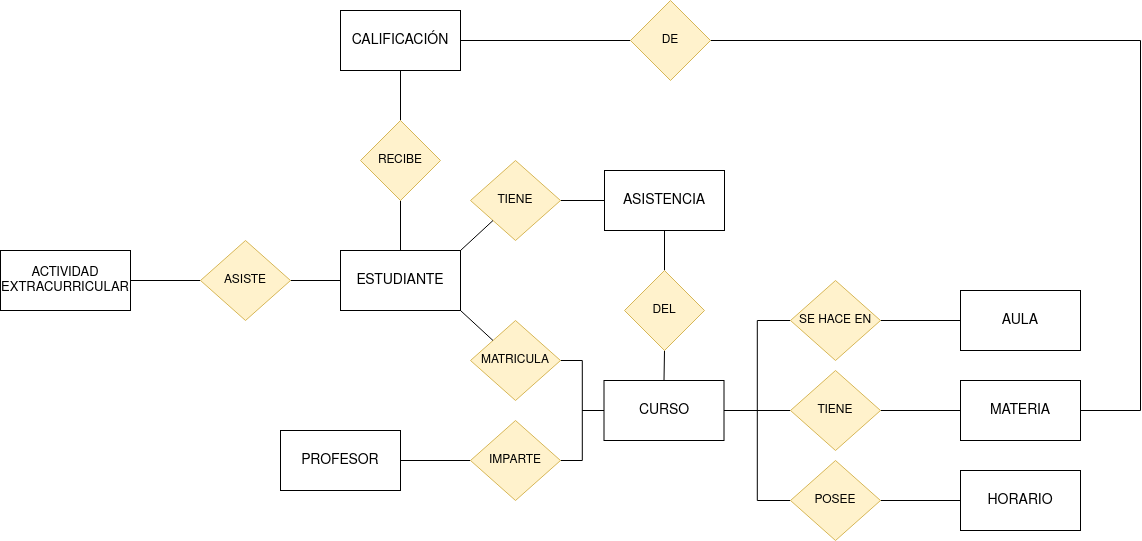

The diagram above was exported from draw.io. Its source (the exported page's mxGraphModel, read from the mxfile embedded in the PNG):
<mxGraphModel dx="2261" dy="1921" grid="1" gridSize="10" guides="1" tooltips="1" connect="1" arrows="1" fold="1" page="1" pageScale="1" pageWidth="827" pageHeight="1169" math="0" shadow="0">
  <root>
    <mxCell id="0" />
    <mxCell id="1" parent="0" />
    <mxCell id="hpvufK2SeZc0AY0UuLZL-31" value="" style="edgeStyle=orthogonalEdgeStyle;rounded=0;orthogonalLoop=1;jettySize=auto;html=1;endArrow=none;endFill=0;" edge="1" parent="1" source="hpvufK2SeZc0AY0UuLZL-1" target="hpvufK2SeZc0AY0UuLZL-13">
      <mxGeometry relative="1" as="geometry" />
    </mxCell>
    <mxCell id="hpvufK2SeZc0AY0UuLZL-1" value="ESTUDIANTE" style="rounded=0;whiteSpace=wrap;html=1;fontSize=14;" vertex="1" parent="1">
      <mxGeometry x="30" y="170" width="120" height="60" as="geometry" />
    </mxCell>
    <mxCell id="hpvufK2SeZc0AY0UuLZL-2" value="CURSO" style="rounded=0;whiteSpace=wrap;html=1;fontSize=14;" vertex="1" parent="1">
      <mxGeometry x="293.5" y="300" width="120" height="60" as="geometry" />
    </mxCell>
    <mxCell id="hpvufK2SeZc0AY0UuLZL-3" value="PROFESOR" style="rounded=0;whiteSpace=wrap;html=1;fontSize=14;" vertex="1" parent="1">
      <mxGeometry x="-30" y="350" width="120" height="60" as="geometry" />
    </mxCell>
    <mxCell id="hpvufK2SeZc0AY0UuLZL-46" value="" style="edgeStyle=orthogonalEdgeStyle;rounded=0;orthogonalLoop=1;jettySize=auto;html=1;endArrow=none;endFill=0;" edge="1" parent="1" source="hpvufK2SeZc0AY0UuLZL-4" target="hpvufK2SeZc0AY0UuLZL-19">
      <mxGeometry relative="1" as="geometry" />
    </mxCell>
    <mxCell id="hpvufK2SeZc0AY0UuLZL-4" value="MATERIA" style="rounded=0;whiteSpace=wrap;html=1;fontSize=14;" vertex="1" parent="1">
      <mxGeometry x="650" y="300" width="120" height="60" as="geometry" />
    </mxCell>
    <mxCell id="hpvufK2SeZc0AY0UuLZL-45" value="" style="edgeStyle=orthogonalEdgeStyle;rounded=0;orthogonalLoop=1;jettySize=auto;html=1;endArrow=none;endFill=0;" edge="1" parent="1" source="hpvufK2SeZc0AY0UuLZL-5" target="hpvufK2SeZc0AY0UuLZL-17">
      <mxGeometry relative="1" as="geometry" />
    </mxCell>
    <mxCell id="hpvufK2SeZc0AY0UuLZL-5" value="AULA" style="rounded=0;whiteSpace=wrap;html=1;fontSize=14;" vertex="1" parent="1">
      <mxGeometry x="650" y="210" width="120" height="60" as="geometry" />
    </mxCell>
    <mxCell id="hpvufK2SeZc0AY0UuLZL-22" style="edgeStyle=orthogonalEdgeStyle;rounded=0;orthogonalLoop=1;jettySize=auto;html=1;exitX=1;exitY=0.5;exitDx=0;exitDy=0;entryX=0;entryY=0.5;entryDx=0;entryDy=0;endArrow=none;endFill=0;" edge="1" parent="1" source="hpvufK2SeZc0AY0UuLZL-6" target="hpvufK2SeZc0AY0UuLZL-12">
      <mxGeometry relative="1" as="geometry" />
    </mxCell>
    <mxCell id="hpvufK2SeZc0AY0UuLZL-6" value="CALIFICACIÓN" style="rounded=0;whiteSpace=wrap;html=1;fontSize=14;" vertex="1" parent="1">
      <mxGeometry x="30" y="-70" width="120" height="60" as="geometry" />
    </mxCell>
    <mxCell id="hpvufK2SeZc0AY0UuLZL-47" value="" style="edgeStyle=orthogonalEdgeStyle;rounded=0;orthogonalLoop=1;jettySize=auto;html=1;endArrow=none;endFill=0;" edge="1" parent="1" source="hpvufK2SeZc0AY0UuLZL-7" target="hpvufK2SeZc0AY0UuLZL-16">
      <mxGeometry relative="1" as="geometry" />
    </mxCell>
    <mxCell id="hpvufK2SeZc0AY0UuLZL-7" value="HORARIO" style="rounded=0;whiteSpace=wrap;html=1;fontSize=14;" vertex="1" parent="1">
      <mxGeometry x="650" y="390" width="120" height="60" as="geometry" />
    </mxCell>
    <mxCell id="hpvufK2SeZc0AY0UuLZL-8" value="ASISTENCIA" style="rounded=0;whiteSpace=wrap;html=1;fontSize=14;" vertex="1" parent="1">
      <mxGeometry x="294" y="90" width="120" height="60" as="geometry" />
    </mxCell>
    <mxCell id="hpvufK2SeZc0AY0UuLZL-9" value="ACTIVIDAD EXTRACURRICULAR" style="rounded=0;whiteSpace=wrap;html=1;fontSize=13;" vertex="1" parent="1">
      <mxGeometry x="-310" y="170" width="130" height="60" as="geometry" />
    </mxCell>
    <mxCell id="hpvufK2SeZc0AY0UuLZL-38" value="" style="edgeStyle=orthogonalEdgeStyle;rounded=0;orthogonalLoop=1;jettySize=auto;html=1;endArrow=none;endFill=0;" edge="1" parent="1" source="hpvufK2SeZc0AY0UuLZL-10" target="hpvufK2SeZc0AY0UuLZL-2">
      <mxGeometry relative="1" as="geometry" />
    </mxCell>
    <mxCell id="hpvufK2SeZc0AY0UuLZL-10" value="MATRICULA" style="rhombus;whiteSpace=wrap;html=1;fillColor=#fff2cc;strokeColor=#d6b656;" vertex="1" parent="1">
      <mxGeometry x="160" y="240" width="90" height="80" as="geometry" />
    </mxCell>
    <mxCell id="hpvufK2SeZc0AY0UuLZL-33" value="" style="edgeStyle=orthogonalEdgeStyle;rounded=0;orthogonalLoop=1;jettySize=auto;html=1;endArrow=none;endFill=0;" edge="1" parent="1" source="hpvufK2SeZc0AY0UuLZL-11" target="hpvufK2SeZc0AY0UuLZL-1">
      <mxGeometry relative="1" as="geometry" />
    </mxCell>
    <mxCell id="hpvufK2SeZc0AY0UuLZL-34" value="" style="edgeStyle=orthogonalEdgeStyle;rounded=0;orthogonalLoop=1;jettySize=auto;html=1;endArrow=none;endFill=0;" edge="1" parent="1" source="hpvufK2SeZc0AY0UuLZL-11" target="hpvufK2SeZc0AY0UuLZL-9">
      <mxGeometry relative="1" as="geometry" />
    </mxCell>
    <mxCell id="hpvufK2SeZc0AY0UuLZL-11" value="ASISTE" style="rhombus;whiteSpace=wrap;html=1;fillColor=#fff2cc;strokeColor=#d6b656;" vertex="1" parent="1">
      <mxGeometry x="-110" y="160" width="90" height="80" as="geometry" />
    </mxCell>
    <mxCell id="hpvufK2SeZc0AY0UuLZL-23" style="edgeStyle=orthogonalEdgeStyle;rounded=0;orthogonalLoop=1;jettySize=auto;html=1;exitX=1;exitY=0.5;exitDx=0;exitDy=0;entryX=1;entryY=0.5;entryDx=0;entryDy=0;endArrow=none;endFill=0;" edge="1" parent="1" source="hpvufK2SeZc0AY0UuLZL-12" target="hpvufK2SeZc0AY0UuLZL-4">
      <mxGeometry relative="1" as="geometry">
        <Array as="points">
          <mxPoint x="830" y="-40" />
          <mxPoint x="830" y="330" />
        </Array>
      </mxGeometry>
    </mxCell>
    <mxCell id="hpvufK2SeZc0AY0UuLZL-12" value="DE" style="rhombus;whiteSpace=wrap;html=1;fillColor=#fff2cc;strokeColor=#d6b656;" vertex="1" parent="1">
      <mxGeometry x="320" y="-80" width="80" height="80" as="geometry" />
    </mxCell>
    <mxCell id="hpvufK2SeZc0AY0UuLZL-32" value="" style="edgeStyle=orthogonalEdgeStyle;rounded=0;orthogonalLoop=1;jettySize=auto;html=1;endArrow=none;endFill=0;" edge="1" parent="1" source="hpvufK2SeZc0AY0UuLZL-13" target="hpvufK2SeZc0AY0UuLZL-6">
      <mxGeometry relative="1" as="geometry" />
    </mxCell>
    <mxCell id="hpvufK2SeZc0AY0UuLZL-13" value="RECIBE" style="rhombus;whiteSpace=wrap;html=1;fillColor=#fff2cc;strokeColor=#d6b656;" vertex="1" parent="1">
      <mxGeometry x="50" y="40" width="80" height="80" as="geometry" />
    </mxCell>
    <mxCell id="hpvufK2SeZc0AY0UuLZL-39" value="" style="edgeStyle=orthogonalEdgeStyle;rounded=0;orthogonalLoop=1;jettySize=auto;html=1;endArrow=none;endFill=0;" edge="1" parent="1" source="hpvufK2SeZc0AY0UuLZL-15" target="hpvufK2SeZc0AY0UuLZL-2">
      <mxGeometry relative="1" as="geometry" />
    </mxCell>
    <mxCell id="hpvufK2SeZc0AY0UuLZL-40" value="" style="edgeStyle=orthogonalEdgeStyle;rounded=0;orthogonalLoop=1;jettySize=auto;html=1;endArrow=none;endFill=0;" edge="1" parent="1" source="hpvufK2SeZc0AY0UuLZL-15" target="hpvufK2SeZc0AY0UuLZL-3">
      <mxGeometry relative="1" as="geometry" />
    </mxCell>
    <mxCell id="hpvufK2SeZc0AY0UuLZL-15" value="IMPARTE" style="rhombus;whiteSpace=wrap;html=1;fillColor=#fff2cc;strokeColor=#d6b656;" vertex="1" parent="1">
      <mxGeometry x="160" y="340" width="90" height="80" as="geometry" />
    </mxCell>
    <mxCell id="hpvufK2SeZc0AY0UuLZL-42" style="edgeStyle=orthogonalEdgeStyle;rounded=0;orthogonalLoop=1;jettySize=auto;html=1;entryX=1;entryY=0.5;entryDx=0;entryDy=0;endArrow=none;endFill=0;" edge="1" parent="1" source="hpvufK2SeZc0AY0UuLZL-16" target="hpvufK2SeZc0AY0UuLZL-2">
      <mxGeometry relative="1" as="geometry" />
    </mxCell>
    <mxCell id="hpvufK2SeZc0AY0UuLZL-16" value="POSEE" style="rhombus;whiteSpace=wrap;html=1;fillColor=#fff2cc;strokeColor=#d6b656;" vertex="1" parent="1">
      <mxGeometry x="480" y="380" width="90" height="80" as="geometry" />
    </mxCell>
    <mxCell id="hpvufK2SeZc0AY0UuLZL-43" style="edgeStyle=orthogonalEdgeStyle;rounded=0;orthogonalLoop=1;jettySize=auto;html=1;entryX=1;entryY=0.5;entryDx=0;entryDy=0;endArrow=none;endFill=0;" edge="1" parent="1" source="hpvufK2SeZc0AY0UuLZL-17" target="hpvufK2SeZc0AY0UuLZL-2">
      <mxGeometry relative="1" as="geometry" />
    </mxCell>
    <mxCell id="hpvufK2SeZc0AY0UuLZL-17" value="SE HACE EN" style="rhombus;whiteSpace=wrap;html=1;fillColor=#fff2cc;strokeColor=#d6b656;" vertex="1" parent="1">
      <mxGeometry x="480" y="200" width="90" height="80" as="geometry" />
    </mxCell>
    <mxCell id="hpvufK2SeZc0AY0UuLZL-41" value="" style="edgeStyle=orthogonalEdgeStyle;rounded=0;orthogonalLoop=1;jettySize=auto;html=1;endArrow=none;endFill=0;" edge="1" parent="1" source="hpvufK2SeZc0AY0UuLZL-19" target="hpvufK2SeZc0AY0UuLZL-2">
      <mxGeometry relative="1" as="geometry" />
    </mxCell>
    <mxCell id="hpvufK2SeZc0AY0UuLZL-19" value="TIENE" style="rhombus;whiteSpace=wrap;html=1;fillColor=#fff2cc;strokeColor=#d6b656;" vertex="1" parent="1">
      <mxGeometry x="480" y="290" width="90" height="80" as="geometry" />
    </mxCell>
    <mxCell id="hpvufK2SeZc0AY0UuLZL-25" value="" style="edgeStyle=orthogonalEdgeStyle;rounded=0;orthogonalLoop=1;jettySize=auto;html=1;endArrow=none;endFill=0;" edge="1" parent="1" source="hpvufK2SeZc0AY0UuLZL-20" target="hpvufK2SeZc0AY0UuLZL-8">
      <mxGeometry relative="1" as="geometry" />
    </mxCell>
    <mxCell id="hpvufK2SeZc0AY0UuLZL-20" value="TIENE" style="rhombus;whiteSpace=wrap;html=1;fillColor=#fff2cc;strokeColor=#d6b656;" vertex="1" parent="1">
      <mxGeometry x="160" y="80" width="90" height="80" as="geometry" />
    </mxCell>
    <mxCell id="hpvufK2SeZc0AY0UuLZL-28" style="edgeStyle=orthogonalEdgeStyle;rounded=0;orthogonalLoop=1;jettySize=auto;html=1;exitX=0.5;exitY=1;exitDx=0;exitDy=0;entryX=0.5;entryY=0;entryDx=0;entryDy=0;endArrow=none;endFill=0;" edge="1" parent="1" source="hpvufK2SeZc0AY0UuLZL-14" target="hpvufK2SeZc0AY0UuLZL-2">
      <mxGeometry relative="1" as="geometry" />
    </mxCell>
    <mxCell id="hpvufK2SeZc0AY0UuLZL-37" style="edgeStyle=orthogonalEdgeStyle;rounded=0;orthogonalLoop=1;jettySize=auto;html=1;exitX=0.5;exitY=0;exitDx=0;exitDy=0;entryX=0.5;entryY=1;entryDx=0;entryDy=0;endArrow=none;endFill=0;" edge="1" parent="1" source="hpvufK2SeZc0AY0UuLZL-14" target="hpvufK2SeZc0AY0UuLZL-8">
      <mxGeometry relative="1" as="geometry" />
    </mxCell>
    <mxCell id="hpvufK2SeZc0AY0UuLZL-14" value="DEL" style="rhombus;whiteSpace=wrap;html=1;fillColor=#fff2cc;strokeColor=#d6b656;" vertex="1" parent="1">
      <mxGeometry x="314" y="190" width="80" height="80" as="geometry" />
    </mxCell>
    <mxCell id="hpvufK2SeZc0AY0UuLZL-30" value="" style="endArrow=none;html=1;rounded=0;entryX=0;entryY=1;entryDx=0;entryDy=0;exitX=1;exitY=0;exitDx=0;exitDy=0;" edge="1" parent="1" source="hpvufK2SeZc0AY0UuLZL-1" target="hpvufK2SeZc0AY0UuLZL-20">
      <mxGeometry width="50" height="50" relative="1" as="geometry">
        <mxPoint x="390" y="270" as="sourcePoint" />
        <mxPoint x="440" y="220" as="targetPoint" />
      </mxGeometry>
    </mxCell>
    <mxCell id="hpvufK2SeZc0AY0UuLZL-36" value="" style="endArrow=none;html=1;rounded=0;entryX=1;entryY=1;entryDx=0;entryDy=0;exitX=0;exitY=0;exitDx=0;exitDy=0;" edge="1" parent="1" source="hpvufK2SeZc0AY0UuLZL-10" target="hpvufK2SeZc0AY0UuLZL-1">
      <mxGeometry width="50" height="50" relative="1" as="geometry">
        <mxPoint x="390" y="270" as="sourcePoint" />
        <mxPoint x="440" y="220" as="targetPoint" />
      </mxGeometry>
    </mxCell>
    <mxCell id="hpvufK2SeZc0AY0UuLZL-44" style="edgeStyle=orthogonalEdgeStyle;rounded=0;orthogonalLoop=1;jettySize=auto;html=1;exitX=0.5;exitY=1;exitDx=0;exitDy=0;" edge="1" parent="1" source="hpvufK2SeZc0AY0UuLZL-5" target="hpvufK2SeZc0AY0UuLZL-5">
      <mxGeometry relative="1" as="geometry" />
    </mxCell>
  </root>
</mxGraphModel>